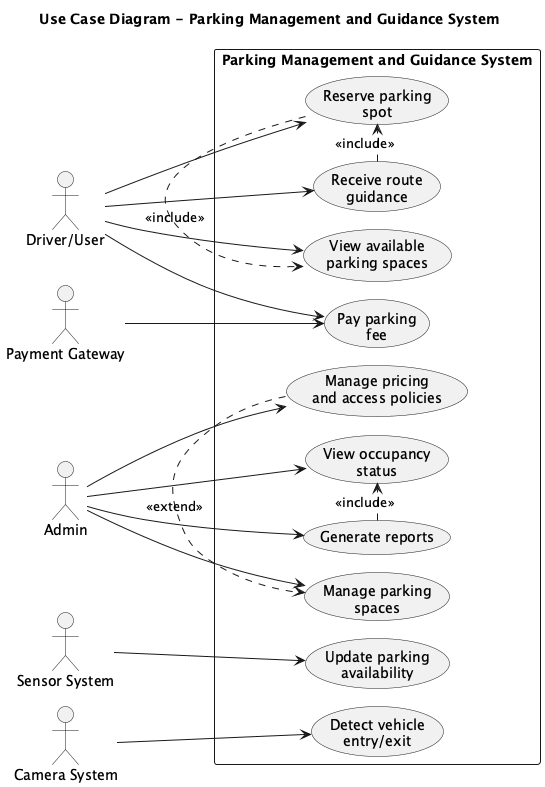

The diagram above was rendered by PlantUML. Its source (embedded in the PNG):
@startuml use_case_diagram
!pragma layout smetana
left to right direction
title Use Case Diagram - Parking Management and Guidance System

actor "Driver/User" as User
actor Admin
actor "Sensor System" as Sensor
actor "Camera System" as Camera
actor "Payment Gateway" as Payment

rectangle "Parking Management and Guidance System" {
  usecase "View available\nparking spaces" as UC1
  usecase "Reserve parking\nspot" as UC2
  usecase "Receive route\nguidance" as UC3
  usecase "Pay parking\nfee" as UC4
  usecase "Detect vehicle\nentry/exit" as UC5
  usecase "Update parking\navailability" as UC6
  usecase "Manage parking\nspaces" as UC7
  usecase "Manage pricing\nand access policies" as UC8
  usecase "View occupancy\nstatus" as UC9
  usecase "Generate reports" as UC10
}

User --> UC1
User --> UC2
User --> UC3
User --> UC4

Sensor --> UC6
Camera --> UC5
Payment --> UC4

UC2 .> UC1 : <<include>>
UC3 .> UC2 : <<include>>

Admin --> UC7
Admin --> UC8
Admin --> UC9
Admin --> UC10

UC10 .> UC9 : <<include>>
UC8 .> UC7 : <<extend>>

@enduml